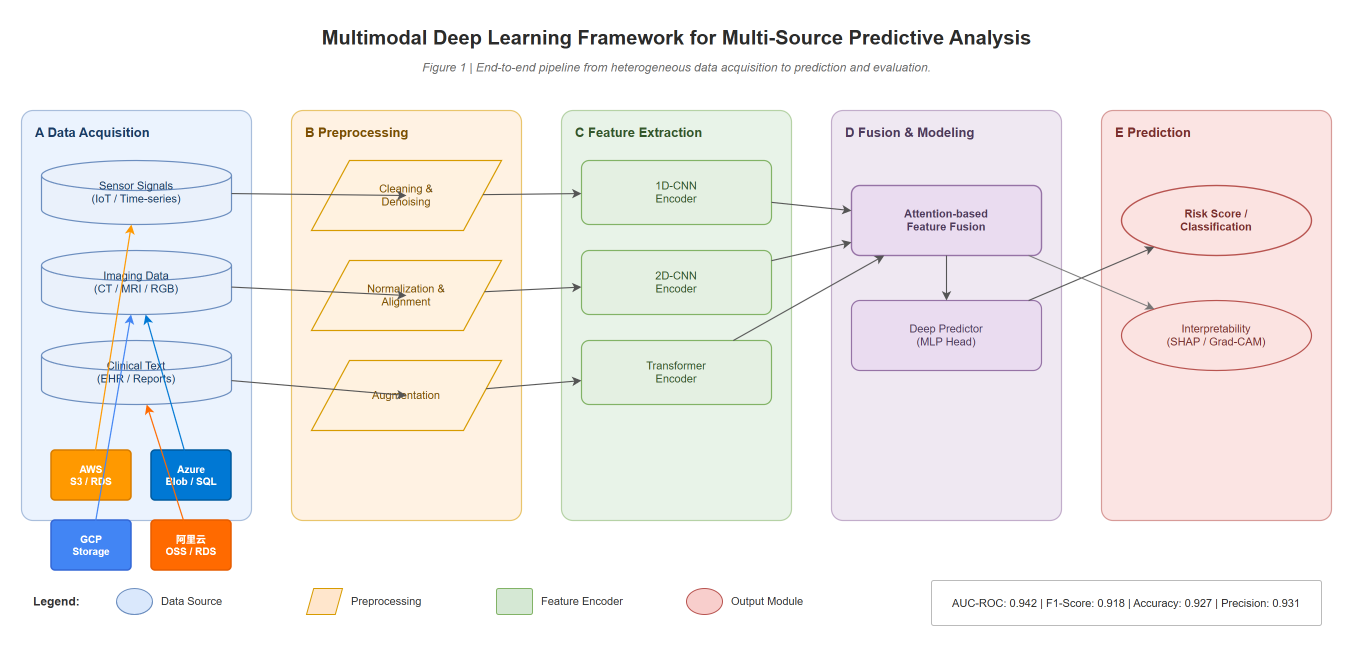

The diagram above was exported from draw.io. Its source (the exported page's mxGraphModel, read from the mxfile embedded in the PNG):
<mxGraphModel>
  <root>
    <mxCell id="0" />
    <mxCell id="1" parent="0" />
    <mxCell id="title" parent="1" style="text;html=1;align=center;verticalAlign=middle;fontStyle=1;fontColor=#2B2B2B;fontSize=20;" value="Multimodal Deep Learning Framework for Multi-Source Predictive Analysis" vertex="1">
      <mxGeometry height="34" width="1310" x="40" y="20" as="geometry" />
    </mxCell>
    <mxCell id="subtitle" parent="1" style="text;html=1;align=center;verticalAlign=middle;fontStyle=2;fontColor=#6E6E6E;fontSize=12;" value="Figure 1 | End-to-end pipeline from heterogeneous data acquisition to prediction and evaluation." vertex="1">
      <mxGeometry height="22" width="1310" x="40" y="56" as="geometry" />
    </mxCell>
    <mxCell id="s1" parent="1" style="rounded=1;whiteSpace=wrap;html=1;arcSize=5;fillColor=#DAE8FC;strokeColor=#6C8EBF;strokeWidth=1.2;verticalAlign=top;align=left;spacingLeft=12;spacingTop=8;fontStyle=1;fontSize=13;fontColor=#1A3B66;opacity=55;" value="A   Data Acquisition" vertex="1">
      <mxGeometry height="410" width="230" x="40" y="110" as="geometry" />
    </mxCell>
    <mxCell id="s2" parent="1" style="rounded=1;whiteSpace=wrap;html=1;arcSize=5;fillColor=#FFE6CC;strokeColor=#D79B00;strokeWidth=1.2;verticalAlign=top;align=left;spacingLeft=12;spacingTop=8;fontStyle=1;fontSize=13;fontColor=#7A4E00;opacity=55;" value="B   Preprocessing" vertex="1">
      <mxGeometry height="410" width="230" x="310" y="110" as="geometry" />
    </mxCell>
    <mxCell id="s3" parent="1" style="rounded=1;whiteSpace=wrap;html=1;arcSize=5;fillColor=#D5E8D4;strokeColor=#82B366;strokeWidth=1.2;verticalAlign=top;align=left;spacingLeft=12;spacingTop=8;fontStyle=1;fontSize=13;fontColor=#33562A;opacity=55;" value="C   Feature Extraction" vertex="1">
      <mxGeometry height="410" width="230" x="580" y="110" as="geometry" />
    </mxCell>
    <mxCell id="s4" parent="1" style="rounded=1;whiteSpace=wrap;html=1;arcSize=5;fillColor=#E1D5E7;strokeColor=#9673A6;strokeWidth=1.2;verticalAlign=top;align=left;spacingLeft=12;spacingTop=8;fontStyle=1;fontSize=13;fontColor=#4E3A5C;opacity=55;" value="D   Fusion &amp; Modeling" vertex="1">
      <mxGeometry height="410" width="230" x="850" y="110" as="geometry" />
    </mxCell>
    <mxCell id="s5" parent="1" style="rounded=1;whiteSpace=wrap;html=1;arcSize=5;fillColor=#F8CECC;strokeColor=#B85450;strokeWidth=1.2;verticalAlign=top;align=left;spacingLeft=12;spacingTop=8;fontStyle=1;fontSize=13;fontColor=#7A2E2C;opacity=55;" value="E   Prediction" vertex="1">
      <mxGeometry height="410" width="230" x="1120" y="110" as="geometry" />
    </mxCell>
    <mxCell id="a1" parent="1" style="shape=cylinder3;whiteSpace=wrap;html=1;fillColor=#EAF1FB;strokeColor=#6C8EBF;strokeWidth=1.2;fontSize=11;fontColor=#1A3B66;" value="Sensor Signals&#10;(IoT / Time-series)" vertex="1">
      <mxGeometry height="64" width="190" x="60" y="160" as="geometry" />
    </mxCell>
    <mxCell id="a2" parent="1" style="shape=cylinder3;whiteSpace=wrap;html=1;fillColor=#EAF1FB;strokeColor=#6C8EBF;strokeWidth=1.2;fontSize=11;fontColor=#1A3B66;" value="Imaging Data&#10;(CT / MRI / RGB)" vertex="1">
      <mxGeometry height="64" width="190" x="60" y="250" as="geometry" />
    </mxCell>
    <mxCell id="a3" parent="1" style="shape=cylinder3;whiteSpace=wrap;html=1;fillColor=#EAF1FB;strokeColor=#6C8EBF;strokeWidth=1.2;fontSize=11;fontColor=#1A3B66;" value="Clinical Text&#10;(EHR / Reports)" vertex="1">
      <mxGeometry height="64" width="190" x="60" y="340" as="geometry" />
    </mxCell>
    <mxCell id="b1" parent="1" style="shape=parallelogram;perimeter=parallelogramPerimeter;whiteSpace=wrap;html=1;fillColor=#FFF2E0;strokeColor=#D79B00;strokeWidth=1.2;fontSize=11;fontColor=#7A4E00;" value="Cleaning &amp;&#10;Denoising" vertex="1">
      <mxGeometry height="70" width="190" x="330" y="160" as="geometry" />
    </mxCell>
    <mxCell id="b2" parent="1" style="shape=parallelogram;perimeter=parallelogramPerimeter;whiteSpace=wrap;html=1;fillColor=#FFF2E0;strokeColor=#D79B00;strokeWidth=1.2;fontSize=11;fontColor=#7A4E00;" value="Normalization &amp;&#10;Alignment" vertex="1">
      <mxGeometry height="70" width="190" x="330" y="260" as="geometry" />
    </mxCell>
    <mxCell id="b3" parent="1" style="shape=parallelogram;perimeter=parallelogramPerimeter;whiteSpace=wrap;html=1;fillColor=#FFF2E0;strokeColor=#D79B00;strokeWidth=1.2;fontSize=11;fontColor=#7A4E00;" value="Augmentation" vertex="1">
      <mxGeometry height="70" width="190" x="330" y="360" as="geometry" />
    </mxCell>
    <mxCell id="c1" parent="1" style="rounded=1;whiteSpace=wrap;html=1;arcSize=12;fillColor=#E4F0E2;strokeColor=#82B366;strokeWidth=1.2;fontSize=11;fontColor=#33562A;" value="1D-CNN&#10;Encoder" vertex="1">
      <mxGeometry height="64" width="190" x="600" y="160" as="geometry" />
    </mxCell>
    <mxCell id="c2" parent="1" style="rounded=1;whiteSpace=wrap;html=1;arcSize=12;fillColor=#E4F0E2;strokeColor=#82B366;strokeWidth=1.2;fontSize=11;fontColor=#33562A;" value="2D-CNN&#10;Encoder" vertex="1">
      <mxGeometry height="64" width="190" x="600" y="250" as="geometry" />
    </mxCell>
    <mxCell id="c3" parent="1" style="rounded=1;whiteSpace=wrap;html=1;arcSize=12;fillColor=#E4F0E2;strokeColor=#82B366;strokeWidth=1.2;fontSize=11;fontColor=#33562A;" value="Transformer&#10;Encoder" vertex="1">
      <mxGeometry height="64" width="190" x="600" y="340" as="geometry" />
    </mxCell>
    <mxCell id="d1" parent="1" style="rounded=1;whiteSpace=wrap;html=1;arcSize=12;fillColor=#EADCF0;strokeColor=#9673A6;strokeWidth=1.4;fontSize=11;fontColor=#4E3A5C;fontStyle=1;" value="Attention-based&#10;Feature Fusion" vertex="1">
      <mxGeometry height="70" width="190" x="870" y="185" as="geometry" />
    </mxCell>
    <mxCell id="d2" parent="1" style="rounded=1;whiteSpace=wrap;html=1;arcSize=12;fillColor=#EADCF0;strokeColor=#9673A6;strokeWidth=1.2;fontSize=11;fontColor=#4E3A5C;" value="Deep Predictor&#10;(MLP Head)" vertex="1">
      <mxGeometry height="70" width="190" x="870" y="300" as="geometry" />
    </mxCell>
    <mxCell id="e1" parent="1" style="ellipse;whiteSpace=wrap;html=1;fillColor=#FBE3E1;strokeColor=#B85450;strokeWidth=1.4;fontSize=11;fontColor=#7A2E2C;fontStyle=1;" value="Risk Score /&#10;Classification" vertex="1">
      <mxGeometry height="70" width="190" x="1140" y="185" as="geometry" />
    </mxCell>
    <mxCell id="e2" parent="1" style="ellipse;whiteSpace=wrap;html=1;fillColor=#FBE3E1;strokeColor=#B85450;strokeWidth=1.2;fontSize=11;fontColor=#7A2E2C;" value="Interpretability&#10;(SHAP / Grad-CAM)" vertex="1">
      <mxGeometry height="70" width="190" x="1140" y="300" as="geometry" />
    </mxCell>
    <mxCell id="a1-b1" edge="1" parent="1" source="a1" style="endArrow=classic;html=1;strokeColor=#555555;strokeWidth=1.1;entryX=0.5;entryY=0.5;" target="b1" value="">
      <mxGeometry relative="1" as="geometry" />
    </mxCell>
    <mxCell id="a2-b2" edge="1" parent="1" source="a2" style="endArrow=classic;html=1;strokeColor=#555555;strokeWidth=1.1;entryX=0.5;entryY=0.5;" target="b2" value="">
      <mxGeometry relative="1" as="geometry" />
    </mxCell>
    <mxCell id="a3-b3" edge="1" parent="1" source="a3" style="endArrow=classic;html=1;strokeColor=#555555;strokeWidth=1.1;entryX=0.5;entryY=0.5;" target="b3" value="">
      <mxGeometry relative="1" as="geometry" />
    </mxCell>
    <mxCell id="b1-c1" edge="1" parent="1" source="b1" style="endArrow=classic;html=1;strokeColor=#555555;strokeWidth=1.1;exitX=1;entryX=0;" target="c1" value="">
      <mxGeometry relative="1" as="geometry" />
    </mxCell>
    <mxCell id="b2-c2" edge="1" parent="1" source="b2" style="endArrow=classic;html=1;strokeColor=#555555;strokeWidth=1.1;exitX=1;entryX=0;" target="c2" value="">
      <mxGeometry relative="1" as="geometry" />
    </mxCell>
    <mxCell id="b3-c3" edge="1" parent="1" source="b3" style="endArrow=classic;html=1;strokeColor=#555555;strokeWidth=1.1;exitX=1;entryX=0;" target="c3" value="">
      <mxGeometry relative="1" as="geometry" />
    </mxCell>
    <mxCell id="c1-d1" edge="1" parent="1" source="c1" style="endArrow=classic;html=1;strokeColor=#555555;strokeWidth=1.1;" target="d1" value="">
      <mxGeometry relative="1" as="geometry" />
    </mxCell>
    <mxCell id="c2-d1" edge="1" parent="1" source="c2" style="endArrow=classic;html=1;strokeColor=#555555;strokeWidth=1.1;" target="d1" value="">
      <mxGeometry relative="1" as="geometry" />
    </mxCell>
    <mxCell id="c3-d1" edge="1" parent="1" source="c3" style="endArrow=classic;html=1;strokeColor=#555555;strokeWidth=1.1;" target="d1" value="">
      <mxGeometry relative="1" as="geometry" />
    </mxCell>
    <mxCell id="d1-d2" edge="1" parent="1" source="d1" style="endArrow=classic;html=1;strokeColor=#555555;strokeWidth=1.1;entryX=0.5;entryY=0;" target="d2" value="">
      <mxGeometry relative="1" as="geometry" />
    </mxCell>
    <mxCell id="d2-e1" edge="1" parent="1" source="d2" style="endArrow=classic;html=1;strokeColor=#555555;strokeWidth=1.1;" target="e1" value="">
      <mxGeometry relative="1" as="geometry" />
    </mxCell>
    <mxCell id="d1-e2" edge="1" parent="1" source="d1" style="endArrow=classic;html=1;strokeColor=#777777;strokeWidth=1;dashPattern=4 2;" target="e2" value="">
      <mxGeometry relative="1" as="geometry" />
    </mxCell>
    <mxCell id="legend-title" parent="1" style="text;html=1;align=left;verticalAlign=middle;fontStyle=1;fontColor=#333333;fontSize=12;" value="Legend:" vertex="1">
      <mxGeometry height="22" width="80" x="50" y="590" as="geometry" />
    </mxCell>
    <mxCell id="lg1" parent="1" style="shape=cylinder3;fillColor=#DAE8FC;strokeColor=#6C8EBF;strokeWidth=1;" value="" vertex="1">
      <mxGeometry height="26" width="36" x="135" y="588" as="geometry" />
    </mxCell>
    <mxCell id="lg1-txt" parent="1" style="text;html=1;align=left;verticalAlign=middle;fontColor=#333333;fontSize=11;" value="Data Source" vertex="1">
      <mxGeometry height="22" width="140" x="178" y="590" as="geometry" />
    </mxCell>
    <mxCell id="lg2" parent="1" style="shape=parallelogram;perimeter=parallelogramPerimeter;fillColor=#FFE6CC;strokeColor=#D79B00;strokeWidth=1;" value="" vertex="1">
      <mxGeometry height="26" width="36" x="325" y="588" as="geometry" />
    </mxCell>
    <mxCell id="lg2-txt" parent="1" style="text;html=1;align=left;verticalAlign=middle;fontColor=#333333;fontSize=11;" value="Preprocessing" vertex="1">
      <mxGeometry height="22" width="140" x="368" y="590" as="geometry" />
    </mxCell>
    <mxCell id="lg3" parent="1" style="rounded=1;arcSize=8;fillColor=#D5E8D4;strokeColor=#82B366;strokeWidth=1;" value="" vertex="1">
      <mxGeometry height="26" width="36" x="515" y="588" as="geometry" />
    </mxCell>
    <mxCell id="lg3-txt" parent="1" style="text;html=1;align=left;verticalAlign=middle;fontColor=#333333;fontSize=11;" value="Feature Encoder" vertex="1">
      <mxGeometry height="22" width="140" x="558" y="590" as="geometry" />
    </mxCell>
    <mxCell id="lg4" parent="1" style="ellipse;fillColor=#F8CECC;strokeColor=#B85450;strokeWidth=1;" value="" vertex="1">
      <mxGeometry height="26" width="36" x="705" y="588" as="geometry" />
    </mxCell>
    <mxCell id="lg4-txt" parent="1" style="text;html=1;align=left;verticalAlign=middle;fontColor=#333333;fontSize=11;" value="Output Module" vertex="1">
      <mxGeometry height="22" width="140" x="748" y="590" as="geometry" />
    </mxCell>
    <mxCell id="metrics-box" parent="1" style="rounded=1;whiteSpace=wrap;html=1;arcSize=5;fillColor=#FFFFFF;strokeColor=#BBBBBB;strokeWidth=1;fontSize=11;fontColor=#2B2B2B;align=center;verticalAlign=middle;" value="AUC-ROC: 0.942  |  F1-Score: 0.918  |  Accuracy: 0.927  |  Precision: 0.931" vertex="1">
      <mxGeometry height="45" width="390" x="950" y="580" as="geometry" />
    </mxCell>
    <mxCell id="cloud-aws" parent="1" style="rounded=1;whiteSpace=wrap;html=1;arcSize=8;fillColor=#FF9900;strokeColor=#D77C00;strokeWidth=1.5;fontSize=10;fontColor=#FFFFFF;fontStyle=1;" value="AWS&#10;S3 / RDS" vertex="1">
      <mxGeometry height="50" width="80" x="70" y="450" as="geometry" />
    </mxCell>
    <mxCell id="cloud-azure" parent="1" style="rounded=1;whiteSpace=wrap;html=1;arcSize=8;fillColor=#0078D4;strokeColor=#005A9E;strokeWidth=1.5;fontSize=10;fontColor=#FFFFFF;fontStyle=1;" value="Azure&#10;Blob / SQL" vertex="1">
      <mxGeometry height="50" width="80" x="170" y="450" as="geometry" />
    </mxCell>
    <mxCell id="cloud-gcp" parent="1" style="rounded=1;whiteSpace=wrap;html=1;arcSize=8;fillColor=#4285F4;strokeColor=#3367D6;strokeWidth=1.5;fontSize=10;fontColor=#FFFFFF;fontStyle=1;" value="GCP&#10;Storage" vertex="1">
      <mxGeometry height="50" width="80" x="70" y="520" as="geometry" />
    </mxCell>
    <mxCell id="cloud-aliyun" parent="1" style="rounded=1;whiteSpace=wrap;html=1;arcSize=8;fillColor=#FF6A00;strokeColor=#E65C00;strokeWidth=1.5;fontSize=10;fontColor=#FFFFFF;fontStyle=1;" value="阿里云&#10;OSS / RDS" vertex="1">
      <mxGeometry height="50" width="80" x="170" y="520" as="geometry" />
    </mxCell>
    <mxCell id="c-aws" edge="1" parent="1" source="cloud-aws" style="endArrow=classic;html=1;strokeColor=#FF9900;strokeWidth=1.2;entryY=0.5;exitY=0.5;" target="a1" value="">
      <mxGeometry relative="1" as="geometry" />
    </mxCell>
    <mxCell id="c-azure" edge="1" parent="1" source="cloud-azure" style="endArrow=classic;html=1;strokeColor=#0078D4;strokeWidth=1.2;entryY=0.5;exitY=0.5;" target="a2" value="">
      <mxGeometry relative="1" as="geometry" />
    </mxCell>
    <mxCell id="c-gcp" edge="1" parent="1" source="cloud-gcp" style="endArrow=classic;html=1;strokeColor=#4285F4;strokeWidth=1.2;entryY=0.5;exitY=0.5;" target="a2" value="">
      <mxGeometry relative="1" as="geometry" />
    </mxCell>
    <mxCell id="c-aliyun" edge="1" parent="1" source="cloud-aliyun" style="endArrow=classic;html=1;strokeColor=#FF6A00;strokeWidth=1.2;entryY=0.5;exitY=0.5;" target="a3" value="">
      <mxGeometry relative="1" as="geometry" />
    </mxCell>
  </root>
</mxGraphModel>